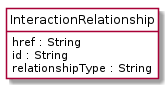

The diagram above was rendered by PlantUML. Its source (embedded in the PNG):
@startuml
hide circle
hide methods
hide stereotype
show <<Enumeration>> stereotype
skinparam class {
   BackgroundColor<<Enumeration>> #E6F5F7
   BackgroundColor<<Ref>> #FFFFE0
   BackgroundColor<<Pivot>> #FFFFFFF
   BackgroundColor<<SimpleType>> #E2F0DA
   BackgroundColor #FCF2E3
}

class InteractionRelationship <<Pivot>> {
    href : String
    id : String
    relationshipType : String
}


@enduml